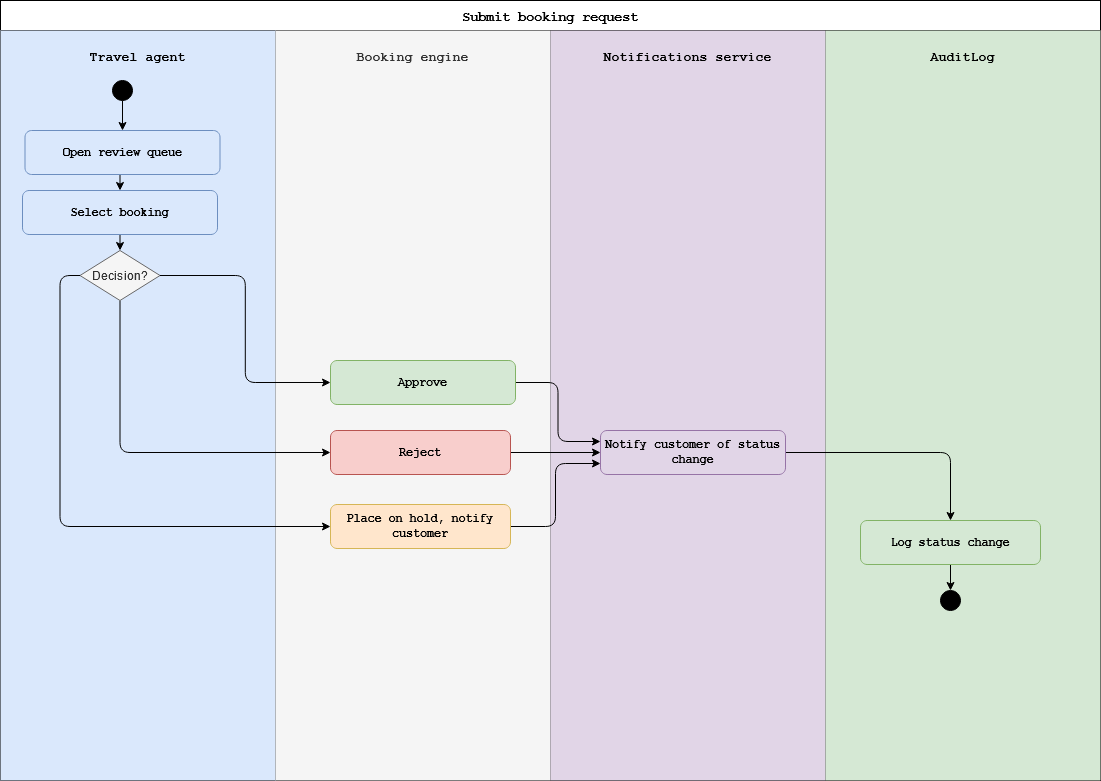

The diagram above was exported from draw.io. Its source (the exported page's mxGraphModel, read from the mxfile embedded in the PNG):
<mxGraphModel dx="1717" dy="1097" grid="1" gridSize="10" guides="1" tooltips="1" connect="1" arrows="1" fold="1" page="1" pageScale="1" pageWidth="850" pageHeight="1100" math="0" shadow="0">
  <root>
    <mxCell id="0" />
    <mxCell id="1" parent="0" />
    <mxCell id="IL2b4k6q43TuxNHjWj3Q-1" parent="1" style="shape=table;startSize=30;container=1;collapsible=0;childLayout=tableLayout;fixedRows=1;rowLines=0;fontStyle=1;align=center;resizeLast=1;fontSize=14;fontFamily=Courier New;" value="Submit booking request" vertex="1">
      <mxGeometry height="780" width="1100" x="40" y="40" as="geometry" />
    </mxCell>
    <mxCell id="IL2b4k6q43TuxNHjWj3Q-2" parent="IL2b4k6q43TuxNHjWj3Q-1" style="shape=tableRow;horizontal=0;startSize=0;swimlaneHead=0;swimlaneBody=0;fillColor=none;collapsible=0;dropTarget=0;fontSize=12;top=0;left=0;right=0;bottom=1;fontFamily=Courier New;" value="" vertex="1">
      <mxGeometry height="750" width="1100" y="30" as="geometry" />
    </mxCell>
    <mxCell id="IL2b4k6q43TuxNHjWj3Q-3" parent="IL2b4k6q43TuxNHjWj3Q-2" style="shape=partialRectangle;connectable=0;fillColor=#dae8fc;strokeColor=#6c8ebf;top=0;left=0;bottom=0;right=0;fontStyle=1;fontSize=13;fontFamily=Courier New;spacingBottom=700;" value="Travel agent" vertex="1">
      <mxGeometry height="750" width="275" as="geometry">
        <mxRectangle height="750" width="275" as="alternateBounds" />
      </mxGeometry>
    </mxCell>
    <mxCell id="IL2b4k6q43TuxNHjWj3Q-4" parent="IL2b4k6q43TuxNHjWj3Q-2" style="shape=partialRectangle;connectable=0;fillColor=#f5f5f5;strokeColor=#666666;fontColor=#333333;top=0;left=0;bottom=0;right=0;fontStyle=1;fontSize=13;fontFamily=Courier New;spacingBottom=700;" value="Booking engine" vertex="1">
      <mxGeometry height="750" width="275" x="275" as="geometry">
        <mxRectangle height="750" width="275" as="alternateBounds" />
      </mxGeometry>
    </mxCell>
    <mxCell id="IL2b4k6q43TuxNHjWj3Q-5" parent="IL2b4k6q43TuxNHjWj3Q-2" style="shape=partialRectangle;connectable=0;fillColor=#e1d5e7;strokeColor=#9673a6;top=0;left=0;bottom=0;right=0;fontStyle=1;fontSize=13;fontFamily=Courier New;spacingBottom=700;" value="Notifications service" vertex="1">
      <mxGeometry height="750" width="275" x="550" as="geometry">
        <mxRectangle height="750" width="275" as="alternateBounds" />
      </mxGeometry>
    </mxCell>
    <mxCell id="IL2b4k6q43TuxNHjWj3Q-6" parent="IL2b4k6q43TuxNHjWj3Q-2" style="shape=partialRectangle;connectable=0;fillColor=#d5e8d4;strokeColor=#82b366;top=0;left=0;bottom=0;right=0;fontStyle=1;fontSize=13;fontFamily=Courier New;spacingBottom=700;" value="AuditLog" vertex="1">
      <mxGeometry height="750" width="275" x="825" as="geometry">
        <mxRectangle height="750" width="275" as="alternateBounds" />
      </mxGeometry>
    </mxCell>
    <mxCell id="IL2b4k6q43TuxNHjWj3Q-7" parent="1" style="ellipse;fillColor=#000000;strokeColor=#000000;fontFamily=Courier New;" value="" vertex="1">
      <mxGeometry height="20" width="20" x="152" y="120" as="geometry" />
    </mxCell>
    <mxCell id="1PIO1aTcmTQIuzJW9qEV-7" edge="1" parent="1" source="IL2b4k6q43TuxNHjWj3Q-8" style="edgeStyle=orthogonalEdgeStyle;rounded=0;orthogonalLoop=1;jettySize=auto;html=1;exitX=0.5;exitY=1;exitDx=0;exitDy=0;entryX=0.5;entryY=0;entryDx=0;entryDy=0;" target="1PIO1aTcmTQIuzJW9qEV-6">
      <mxGeometry relative="1" as="geometry" />
    </mxCell>
    <mxCell id="IL2b4k6q43TuxNHjWj3Q-8" parent="1" style="rounded=1;whiteSpace=wrap;html=1;fillColor=#dae8fc;strokeColor=#6c8ebf;fontStyle=1;fontSize=12;fontFamily=Courier New;" value="Open review queue" vertex="1">
      <mxGeometry height="44" width="195" x="64.5" y="170" as="geometry" />
    </mxCell>
    <mxCell id="1PIO1aTcmTQIuzJW9qEV-19" edge="1" parent="1" source="IL2b4k6q43TuxNHjWj3Q-13" style="edgeStyle=orthogonalEdgeStyle;rounded=1;orthogonalLoop=1;jettySize=auto;html=1;exitX=1;exitY=0.5;exitDx=0;exitDy=0;entryX=0;entryY=0.25;entryDx=0;entryDy=0;curved=0;" target="IL2b4k6q43TuxNHjWj3Q-21">
      <mxGeometry relative="1" as="geometry" />
    </mxCell>
    <mxCell id="IL2b4k6q43TuxNHjWj3Q-13" parent="1" style="rounded=1;whiteSpace=wrap;html=1;fillColor=#d5e8d4;strokeColor=#82b366;fontStyle=1;fontSize=12;fontFamily=Courier New;" value="Approve" vertex="1">
      <mxGeometry height="44" width="185" x="370" y="400" as="geometry" />
    </mxCell>
    <mxCell id="1PIO1aTcmTQIuzJW9qEV-20" edge="1" parent="1" source="IL2b4k6q43TuxNHjWj3Q-16" style="edgeStyle=orthogonalEdgeStyle;rounded=0;orthogonalLoop=1;jettySize=auto;html=1;exitX=1;exitY=0.5;exitDx=0;exitDy=0;entryX=0;entryY=0.5;entryDx=0;entryDy=0;" target="IL2b4k6q43TuxNHjWj3Q-21">
      <mxGeometry relative="1" as="geometry" />
    </mxCell>
    <mxCell id="IL2b4k6q43TuxNHjWj3Q-16" parent="1" style="rounded=1;whiteSpace=wrap;html=1;fillColor=#f8cecc;strokeColor=#b85450;fontStyle=1;fontSize=12;fontFamily=Courier New;" value="&lt;div&gt;Reject&lt;/div&gt;" vertex="1">
      <mxGeometry height="44" width="180" x="370" y="470" as="geometry" />
    </mxCell>
    <mxCell id="1PIO1aTcmTQIuzJW9qEV-21" edge="1" parent="1" source="IL2b4k6q43TuxNHjWj3Q-19" style="edgeStyle=orthogonalEdgeStyle;rounded=1;orthogonalLoop=1;jettySize=auto;html=1;exitX=1;exitY=0.5;exitDx=0;exitDy=0;entryX=0;entryY=0.75;entryDx=0;entryDy=0;curved=0;" target="IL2b4k6q43TuxNHjWj3Q-21">
      <mxGeometry relative="1" as="geometry" />
    </mxCell>
    <mxCell id="IL2b4k6q43TuxNHjWj3Q-19" parent="1" style="rounded=1;whiteSpace=wrap;html=1;fillColor=#ffe6cc;strokeColor=#d6b656;fontStyle=1;fontSize=12;fontFamily=Courier New;" value="Place on hold, notify customer" vertex="1">
      <mxGeometry height="44" width="180" x="370" y="544" as="geometry" />
    </mxCell>
    <mxCell id="1PIO1aTcmTQIuzJW9qEV-26" edge="1" parent="1" source="IL2b4k6q43TuxNHjWj3Q-21" style="edgeStyle=orthogonalEdgeStyle;rounded=1;orthogonalLoop=1;jettySize=auto;html=1;exitX=1;exitY=0.5;exitDx=0;exitDy=0;entryX=0.5;entryY=0;entryDx=0;entryDy=0;curved=0;" target="1PIO1aTcmTQIuzJW9qEV-22">
      <mxGeometry relative="1" as="geometry" />
    </mxCell>
    <mxCell id="IL2b4k6q43TuxNHjWj3Q-21" parent="1" style="rounded=1;whiteSpace=wrap;html=1;fillColor=#e1d5e7;strokeColor=#9673a6;fontStyle=1;fontSize=12;fontFamily=Courier New;" value="Notify customer of status change" vertex="1">
      <mxGeometry height="44" width="185" x="640" y="470" as="geometry" />
    </mxCell>
    <mxCell id="IL2b4k6q43TuxNHjWj3Q-22" parent="1" style="ellipse;fillColor=#000000;strokeColor=#000000;double=1;fontFamily=Courier New;" value="" vertex="1">
      <mxGeometry height="20" width="20" x="980" y="630" as="geometry" />
    </mxCell>
    <mxCell id="IL2b4k6q43TuxNHjWj3Q-23" edge="1" parent="1" source="IL2b4k6q43TuxNHjWj3Q-7" style="edgeStyle=orthogonalEdgeStyle;fontFamily=Courier New;" target="IL2b4k6q43TuxNHjWj3Q-8">
      <mxGeometry relative="1" as="geometry" />
    </mxCell>
    <mxCell id="1PIO1aTcmTQIuzJW9qEV-10" edge="1" parent="1" source="1PIO1aTcmTQIuzJW9qEV-6" style="edgeStyle=orthogonalEdgeStyle;rounded=0;orthogonalLoop=1;jettySize=auto;html=1;exitX=0.5;exitY=1;exitDx=0;exitDy=0;entryX=0.5;entryY=0;entryDx=0;entryDy=0;" target="1PIO1aTcmTQIuzJW9qEV-8">
      <mxGeometry relative="1" as="geometry" />
    </mxCell>
    <mxCell id="1PIO1aTcmTQIuzJW9qEV-6" parent="1" style="rounded=1;whiteSpace=wrap;html=1;fillColor=#dae8fc;strokeColor=#6c8ebf;fontStyle=1;fontSize=12;fontFamily=Courier New;" value="Select booking" vertex="1">
      <mxGeometry height="44" width="195" x="62" y="230" as="geometry" />
    </mxCell>
    <mxCell id="1PIO1aTcmTQIuzJW9qEV-15" edge="1" parent="1" source="1PIO1aTcmTQIuzJW9qEV-8" style="edgeStyle=orthogonalEdgeStyle;rounded=1;orthogonalLoop=1;jettySize=auto;html=1;exitX=1;exitY=0.5;exitDx=0;exitDy=0;entryX=0;entryY=0.5;entryDx=0;entryDy=0;curved=0;" target="IL2b4k6q43TuxNHjWj3Q-13">
      <mxGeometry relative="1" as="geometry" />
    </mxCell>
    <mxCell id="1PIO1aTcmTQIuzJW9qEV-16" edge="1" parent="1" source="1PIO1aTcmTQIuzJW9qEV-8" style="edgeStyle=orthogonalEdgeStyle;rounded=1;orthogonalLoop=1;jettySize=auto;html=1;exitX=0.5;exitY=1;exitDx=0;exitDy=0;entryX=0;entryY=0.5;entryDx=0;entryDy=0;curved=0;" target="IL2b4k6q43TuxNHjWj3Q-16">
      <mxGeometry relative="1" as="geometry" />
    </mxCell>
    <mxCell id="1PIO1aTcmTQIuzJW9qEV-17" edge="1" parent="1" source="1PIO1aTcmTQIuzJW9qEV-8" style="edgeStyle=orthogonalEdgeStyle;rounded=1;orthogonalLoop=1;jettySize=auto;html=1;exitX=0;exitY=0.5;exitDx=0;exitDy=0;entryX=0;entryY=0.5;entryDx=0;entryDy=0;curved=0;" target="IL2b4k6q43TuxNHjWj3Q-19">
      <mxGeometry relative="1" as="geometry" />
    </mxCell>
    <mxCell id="1PIO1aTcmTQIuzJW9qEV-8" parent="1" style="rhombus;whiteSpace=wrap;html=1;fillColor=#f5f5f5;fontColor=#333333;strokeColor=#666666;" value="Decision?" vertex="1">
      <mxGeometry height="50" width="80" x="119.5" y="290" as="geometry" />
    </mxCell>
    <mxCell id="1PIO1aTcmTQIuzJW9qEV-25" edge="1" parent="1" source="1PIO1aTcmTQIuzJW9qEV-22" style="edgeStyle=orthogonalEdgeStyle;rounded=0;orthogonalLoop=1;jettySize=auto;html=1;exitX=0.5;exitY=1;exitDx=0;exitDy=0;entryX=0.5;entryY=0;entryDx=0;entryDy=0;" target="IL2b4k6q43TuxNHjWj3Q-22">
      <mxGeometry relative="1" as="geometry" />
    </mxCell>
    <mxCell id="1PIO1aTcmTQIuzJW9qEV-22" parent="1" style="rounded=1;whiteSpace=wrap;html=1;fillColor=#d5e8d4;strokeColor=#82b366;fontStyle=1;fontSize=12;fontFamily=Courier New;" value="Log status change" vertex="1">
      <mxGeometry height="44" width="180" x="900" y="560" as="geometry" />
    </mxCell>
  </root>
</mxGraphModel>